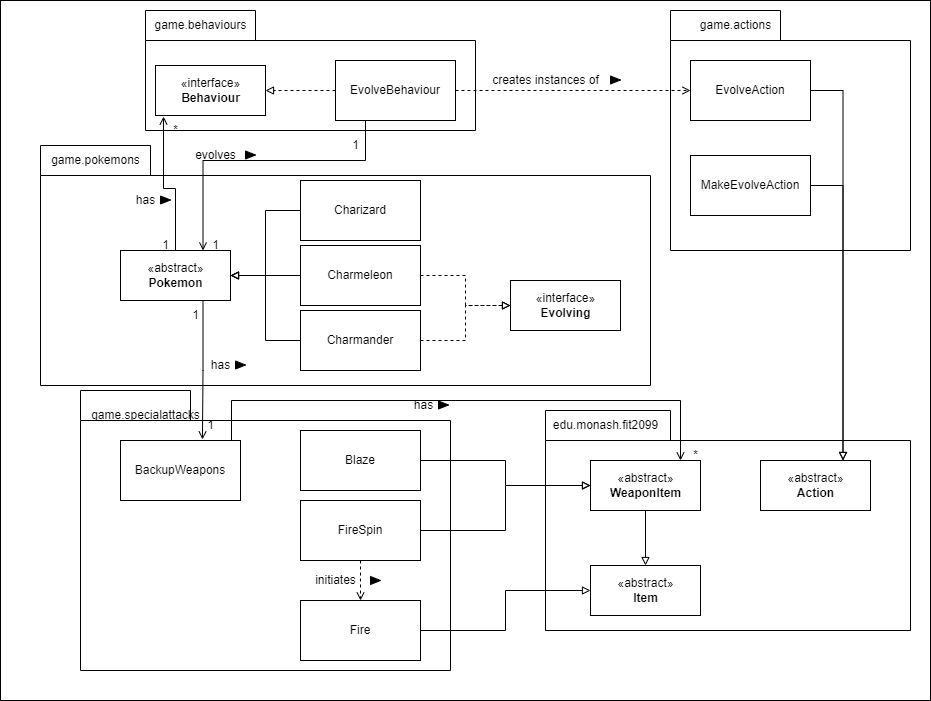

The diagram above was exported from draw.io. Its source (the exported page's mxGraphModel, read from the mxfile embedded in the PNG):
<mxGraphModel dx="780" dy="1136" grid="1" gridSize="10" guides="1" tooltips="1" connect="1" arrows="1" fold="1" page="1" pageScale="1" pageWidth="850" pageHeight="1100" math="0" shadow="0">
  <root>
    <mxCell id="0" />
    <mxCell id="1" parent="0" />
    <mxCell id="qkNS4qnKLEWimFb3A-bO-55" value="" style="verticalLabelPosition=bottom;verticalAlign=top;html=1;shape=mxgraph.basic.rect;fillColor2=none;strokeWidth=1;size=20;indent=5;" vertex="1" parent="1">
      <mxGeometry y="350" width="930" height="700" as="geometry" />
    </mxCell>
    <mxCell id="qkNS4qnKLEWimFb3A-bO-39" value="" style="shape=folder;fontStyle=1;spacingTop=10;tabWidth=110;tabHeight=30;tabPosition=left;html=1;" vertex="1" parent="1">
      <mxGeometry x="145" y="360" width="330" height="120" as="geometry" />
    </mxCell>
    <mxCell id="qkNS4qnKLEWimFb3A-bO-37" value="" style="shape=folder;fontStyle=1;spacingTop=10;tabWidth=110;tabHeight=30;tabPosition=left;html=1;" vertex="1" parent="1">
      <mxGeometry x="40" y="495" width="610" height="240" as="geometry" />
    </mxCell>
    <mxCell id="qkNS4qnKLEWimFb3A-bO-34" value="" style="shape=folder;fontStyle=1;spacingTop=10;tabWidth=110;tabHeight=30;tabPosition=left;html=1;" vertex="1" parent="1">
      <mxGeometry x="80" y="740" width="370" height="280" as="geometry" />
    </mxCell>
    <mxCell id="qkNS4qnKLEWimFb3A-bO-16" value="" style="shape=folder;fontStyle=1;spacingTop=10;tabWidth=125;tabHeight=30;tabPosition=left;html=1;" vertex="1" parent="1">
      <mxGeometry x="545" y="760" width="365" height="220" as="geometry" />
    </mxCell>
    <mxCell id="qkNS4qnKLEWimFb3A-bO-12" style="edgeStyle=orthogonalEdgeStyle;rounded=0;orthogonalLoop=1;jettySize=auto;html=1;exitX=0;exitY=0.5;exitDx=0;exitDy=0;entryX=1;entryY=0.5;entryDx=0;entryDy=0;endArrow=block;endFill=0;dashed=1;" edge="1" parent="1" source="qkNS4qnKLEWimFb3A-bO-1" target="qkNS4qnKLEWimFb3A-bO-2">
      <mxGeometry relative="1" as="geometry" />
    </mxCell>
    <mxCell id="qkNS4qnKLEWimFb3A-bO-57" style="edgeStyle=orthogonalEdgeStyle;rounded=0;orthogonalLoop=1;jettySize=auto;html=1;exitX=0.25;exitY=1;exitDx=0;exitDy=0;entryX=0.75;entryY=0;entryDx=0;entryDy=0;endArrow=open;endFill=0;" edge="1" parent="1" source="qkNS4qnKLEWimFb3A-bO-1" target="qkNS4qnKLEWimFb3A-bO-8">
      <mxGeometry relative="1" as="geometry">
        <Array as="points">
          <mxPoint x="365" y="510" />
          <mxPoint x="203" y="510" />
        </Array>
      </mxGeometry>
    </mxCell>
    <mxCell id="qkNS4qnKLEWimFb3A-bO-1" value="EvolveBehaviour" style="rounded=0;whiteSpace=wrap;html=1;" vertex="1" parent="1">
      <mxGeometry x="335" y="410" width="120" height="60" as="geometry" />
    </mxCell>
    <mxCell id="qkNS4qnKLEWimFb3A-bO-2" value="«interface»&lt;br&gt;&lt;b&gt;Behaviour&lt;/b&gt;" style="html=1;" vertex="1" parent="1">
      <mxGeometry x="155" y="415" width="110" height="50" as="geometry" />
    </mxCell>
    <mxCell id="qkNS4qnKLEWimFb3A-bO-20" style="edgeStyle=orthogonalEdgeStyle;rounded=0;orthogonalLoop=1;jettySize=auto;html=1;exitX=0;exitY=0.5;exitDx=0;exitDy=0;entryX=1;entryY=0.5;entryDx=0;entryDy=0;endArrow=block;endFill=0;" edge="1" parent="1" source="qkNS4qnKLEWimFb3A-bO-4" target="qkNS4qnKLEWimFb3A-bO-8">
      <mxGeometry relative="1" as="geometry" />
    </mxCell>
    <mxCell id="qkNS4qnKLEWimFb3A-bO-4" value="Charizard" style="rounded=0;whiteSpace=wrap;html=1;" vertex="1" parent="1">
      <mxGeometry x="300" y="530" width="120" height="60" as="geometry" />
    </mxCell>
    <mxCell id="qkNS4qnKLEWimFb3A-bO-18" style="edgeStyle=orthogonalEdgeStyle;rounded=0;orthogonalLoop=1;jettySize=auto;html=1;exitX=1;exitY=0.5;exitDx=0;exitDy=0;entryX=0;entryY=0.5;entryDx=0;entryDy=0;dashed=1;endArrow=block;endFill=0;" edge="1" parent="1" source="qkNS4qnKLEWimFb3A-bO-5" target="qkNS4qnKLEWimFb3A-bO-7">
      <mxGeometry relative="1" as="geometry" />
    </mxCell>
    <mxCell id="qkNS4qnKLEWimFb3A-bO-21" style="edgeStyle=orthogonalEdgeStyle;rounded=0;orthogonalLoop=1;jettySize=auto;html=1;exitX=0;exitY=0.5;exitDx=0;exitDy=0;endArrow=block;endFill=0;" edge="1" parent="1" source="qkNS4qnKLEWimFb3A-bO-5" target="qkNS4qnKLEWimFb3A-bO-8">
      <mxGeometry relative="1" as="geometry" />
    </mxCell>
    <mxCell id="qkNS4qnKLEWimFb3A-bO-5" value="Charmeleon" style="rounded=0;whiteSpace=wrap;html=1;" vertex="1" parent="1">
      <mxGeometry x="300" y="595" width="120" height="60" as="geometry" />
    </mxCell>
    <mxCell id="qkNS4qnKLEWimFb3A-bO-19" style="edgeStyle=orthogonalEdgeStyle;rounded=0;orthogonalLoop=1;jettySize=auto;html=1;exitX=1;exitY=0.5;exitDx=0;exitDy=0;entryX=0;entryY=0.5;entryDx=0;entryDy=0;dashed=1;endArrow=block;endFill=0;" edge="1" parent="1" source="qkNS4qnKLEWimFb3A-bO-6" target="qkNS4qnKLEWimFb3A-bO-7">
      <mxGeometry relative="1" as="geometry" />
    </mxCell>
    <mxCell id="qkNS4qnKLEWimFb3A-bO-23" style="edgeStyle=orthogonalEdgeStyle;rounded=0;orthogonalLoop=1;jettySize=auto;html=1;exitX=0;exitY=0.5;exitDx=0;exitDy=0;entryX=1;entryY=0.5;entryDx=0;entryDy=0;endArrow=block;endFill=0;" edge="1" parent="1" source="qkNS4qnKLEWimFb3A-bO-6" target="qkNS4qnKLEWimFb3A-bO-8">
      <mxGeometry relative="1" as="geometry" />
    </mxCell>
    <mxCell id="qkNS4qnKLEWimFb3A-bO-6" value="Charmander" style="rounded=0;whiteSpace=wrap;html=1;" vertex="1" parent="1">
      <mxGeometry x="300" y="660" width="120" height="60" as="geometry" />
    </mxCell>
    <mxCell id="qkNS4qnKLEWimFb3A-bO-7" value="«interface»&lt;br&gt;&lt;b&gt;Evolving&lt;/b&gt;" style="html=1;" vertex="1" parent="1">
      <mxGeometry x="510" y="630" width="110" height="50" as="geometry" />
    </mxCell>
    <mxCell id="qkNS4qnKLEWimFb3A-bO-30" style="edgeStyle=orthogonalEdgeStyle;rounded=0;orthogonalLoop=1;jettySize=auto;html=1;exitX=0.5;exitY=0;exitDx=0;exitDy=0;entryX=0.073;entryY=1.02;entryDx=0;entryDy=0;endArrow=open;endFill=0;entryPerimeter=0;" edge="1" parent="1" source="qkNS4qnKLEWimFb3A-bO-8" target="qkNS4qnKLEWimFb3A-bO-2">
      <mxGeometry relative="1" as="geometry">
        <Array as="points">
          <mxPoint x="175" y="538" />
          <mxPoint x="163" y="538" />
        </Array>
      </mxGeometry>
    </mxCell>
    <mxCell id="qkNS4qnKLEWimFb3A-bO-36" style="edgeStyle=orthogonalEdgeStyle;rounded=0;orthogonalLoop=1;jettySize=auto;html=1;exitX=0.75;exitY=1;exitDx=0;exitDy=0;entryX=0.683;entryY=-0.017;entryDx=0;entryDy=0;entryPerimeter=0;endArrow=open;endFill=0;" edge="1" parent="1" source="qkNS4qnKLEWimFb3A-bO-8" target="qkNS4qnKLEWimFb3A-bO-11">
      <mxGeometry relative="1" as="geometry" />
    </mxCell>
    <mxCell id="qkNS4qnKLEWimFb3A-bO-8" value="«abstract»&lt;br&gt;&lt;b&gt;Pokemon&lt;/b&gt;" style="html=1;" vertex="1" parent="1">
      <mxGeometry x="120" y="600" width="110" height="50" as="geometry" />
    </mxCell>
    <mxCell id="qkNS4qnKLEWimFb3A-bO-9" value="«abstract»&lt;br&gt;&lt;b&gt;Item&lt;/b&gt;" style="html=1;" vertex="1" parent="1">
      <mxGeometry x="590" y="915" width="110" height="50" as="geometry" />
    </mxCell>
    <mxCell id="qkNS4qnKLEWimFb3A-bO-28" style="edgeStyle=orthogonalEdgeStyle;rounded=0;orthogonalLoop=1;jettySize=auto;html=1;exitX=0.5;exitY=1;exitDx=0;exitDy=0;endArrow=block;endFill=0;" edge="1" parent="1" source="qkNS4qnKLEWimFb3A-bO-10" target="qkNS4qnKLEWimFb3A-bO-9">
      <mxGeometry relative="1" as="geometry" />
    </mxCell>
    <mxCell id="qkNS4qnKLEWimFb3A-bO-10" value="«abstract»&lt;br&gt;&lt;b&gt;WeaponItem&lt;/b&gt;" style="html=1;" vertex="1" parent="1">
      <mxGeometry x="590" y="810" width="110" height="50" as="geometry" />
    </mxCell>
    <mxCell id="qkNS4qnKLEWimFb3A-bO-31" style="edgeStyle=orthogonalEdgeStyle;rounded=0;orthogonalLoop=1;jettySize=auto;html=1;endArrow=open;endFill=0;exitX=0.925;exitY=0;exitDx=0;exitDy=0;exitPerimeter=0;" edge="1" parent="1" source="qkNS4qnKLEWimFb3A-bO-11">
      <mxGeometry relative="1" as="geometry">
        <mxPoint x="240" y="800" as="sourcePoint" />
        <mxPoint x="680" y="810" as="targetPoint" />
        <Array as="points">
          <mxPoint x="231" y="750" />
          <mxPoint x="680" y="750" />
          <mxPoint x="680" y="810" />
        </Array>
      </mxGeometry>
    </mxCell>
    <mxCell id="qkNS4qnKLEWimFb3A-bO-11" value="BackupWeapons" style="rounded=0;whiteSpace=wrap;html=1;" vertex="1" parent="1">
      <mxGeometry x="120" y="790" width="120" height="60" as="geometry" />
    </mxCell>
    <mxCell id="qkNS4qnKLEWimFb3A-bO-26" style="edgeStyle=orthogonalEdgeStyle;rounded=0;orthogonalLoop=1;jettySize=auto;html=1;exitX=1;exitY=0.5;exitDx=0;exitDy=0;endArrow=block;endFill=0;" edge="1" parent="1" source="qkNS4qnKLEWimFb3A-bO-13" target="qkNS4qnKLEWimFb3A-bO-10">
      <mxGeometry relative="1" as="geometry" />
    </mxCell>
    <mxCell id="qkNS4qnKLEWimFb3A-bO-13" value="Blaze" style="rounded=0;whiteSpace=wrap;html=1;" vertex="1" parent="1">
      <mxGeometry x="300" y="780" width="120" height="60" as="geometry" />
    </mxCell>
    <mxCell id="qkNS4qnKLEWimFb3A-bO-27" style="edgeStyle=orthogonalEdgeStyle;rounded=0;orthogonalLoop=1;jettySize=auto;html=1;exitX=1;exitY=0.5;exitDx=0;exitDy=0;endArrow=block;endFill=0;" edge="1" parent="1" source="qkNS4qnKLEWimFb3A-bO-14" target="qkNS4qnKLEWimFb3A-bO-10">
      <mxGeometry relative="1" as="geometry" />
    </mxCell>
    <mxCell id="qkNS4qnKLEWimFb3A-bO-33" style="edgeStyle=orthogonalEdgeStyle;rounded=0;orthogonalLoop=1;jettySize=auto;html=1;exitX=0.5;exitY=1;exitDx=0;exitDy=0;entryX=0.5;entryY=0;entryDx=0;entryDy=0;endArrow=open;endFill=0;dashed=1;" edge="1" parent="1" source="qkNS4qnKLEWimFb3A-bO-14" target="qkNS4qnKLEWimFb3A-bO-15">
      <mxGeometry relative="1" as="geometry" />
    </mxCell>
    <mxCell id="qkNS4qnKLEWimFb3A-bO-14" value="FireSpin" style="rounded=0;whiteSpace=wrap;html=1;" vertex="1" parent="1">
      <mxGeometry x="300" y="850" width="120" height="60" as="geometry" />
    </mxCell>
    <mxCell id="qkNS4qnKLEWimFb3A-bO-29" style="edgeStyle=orthogonalEdgeStyle;rounded=0;orthogonalLoop=1;jettySize=auto;html=1;exitX=1;exitY=0.5;exitDx=0;exitDy=0;endArrow=block;endFill=0;" edge="1" parent="1" source="qkNS4qnKLEWimFb3A-bO-15" target="qkNS4qnKLEWimFb3A-bO-9">
      <mxGeometry relative="1" as="geometry" />
    </mxCell>
    <mxCell id="qkNS4qnKLEWimFb3A-bO-15" value="Fire" style="rounded=0;whiteSpace=wrap;html=1;" vertex="1" parent="1">
      <mxGeometry x="300" y="950" width="120" height="60" as="geometry" />
    </mxCell>
    <mxCell id="qkNS4qnKLEWimFb3A-bO-17" value="edu.monash.fit2099" style="text;html=1;resizable=0;autosize=1;align=center;verticalAlign=middle;points=[];fillColor=none;strokeColor=none;rounded=0;" vertex="1" parent="1">
      <mxGeometry x="540" y="760" width="130" height="30" as="geometry" />
    </mxCell>
    <mxCell id="qkNS4qnKLEWimFb3A-bO-38" value="game.pokemons" style="text;html=1;resizable=0;autosize=1;align=center;verticalAlign=middle;points=[];fillColor=none;strokeColor=none;rounded=0;" vertex="1" parent="1">
      <mxGeometry x="40" y="495" width="110" height="30" as="geometry" />
    </mxCell>
    <mxCell id="qkNS4qnKLEWimFb3A-bO-40" value="game.behaviours" style="text;html=1;resizable=0;autosize=1;align=center;verticalAlign=middle;points=[];fillColor=none;strokeColor=none;rounded=0;" vertex="1" parent="1">
      <mxGeometry x="140" y="360" width="120" height="30" as="geometry" />
    </mxCell>
    <mxCell id="qkNS4qnKLEWimFb3A-bO-41" value="" style="shape=mxgraph.arrows2.wedgeArrow;html=1;bendable=0;startWidth=4;fillColor=strokeColor;defaultFillColor=invert;defaultGradientColor=invert;rounded=0;endArrow=open;endFill=0;" edge="1" parent="1">
      <mxGeometry width="100" height="100" relative="1" as="geometry">
        <mxPoint x="160" y="549.5" as="sourcePoint" />
        <mxPoint x="170" y="549.5" as="targetPoint" />
      </mxGeometry>
    </mxCell>
    <mxCell id="qkNS4qnKLEWimFb3A-bO-42" value="has" style="text;html=1;align=center;verticalAlign=middle;resizable=0;points=[];autosize=1;strokeColor=none;fillColor=none;" vertex="1" parent="1">
      <mxGeometry x="125" y="535" width="40" height="30" as="geometry" />
    </mxCell>
    <mxCell id="qkNS4qnKLEWimFb3A-bO-43" value="" style="shape=mxgraph.arrows2.wedgeArrow;html=1;bendable=0;startWidth=4;fillColor=strokeColor;defaultFillColor=invert;defaultGradientColor=invert;rounded=0;endArrow=open;endFill=0;" edge="1" parent="1">
      <mxGeometry width="100" height="100" relative="1" as="geometry">
        <mxPoint x="235" y="714.5" as="sourcePoint" />
        <mxPoint x="245" y="714.5" as="targetPoint" />
      </mxGeometry>
    </mxCell>
    <mxCell id="qkNS4qnKLEWimFb3A-bO-44" value="has" style="text;html=1;align=center;verticalAlign=middle;resizable=0;points=[];autosize=1;strokeColor=none;fillColor=none;" vertex="1" parent="1">
      <mxGeometry x="200" y="700" width="40" height="30" as="geometry" />
    </mxCell>
    <mxCell id="qkNS4qnKLEWimFb3A-bO-45" value="" style="shape=mxgraph.arrows2.wedgeArrow;html=1;bendable=0;startWidth=4;fillColor=strokeColor;defaultFillColor=invert;defaultGradientColor=invert;rounded=0;endArrow=open;endFill=0;" edge="1" parent="1">
      <mxGeometry width="100" height="100" relative="1" as="geometry">
        <mxPoint x="438" y="754.5" as="sourcePoint" />
        <mxPoint x="448" y="754.5" as="targetPoint" />
      </mxGeometry>
    </mxCell>
    <mxCell id="qkNS4qnKLEWimFb3A-bO-46" value="has" style="text;html=1;align=center;verticalAlign=middle;resizable=0;points=[];autosize=1;strokeColor=none;fillColor=none;" vertex="1" parent="1">
      <mxGeometry x="403" y="740" width="40" height="30" as="geometry" />
    </mxCell>
    <mxCell id="qkNS4qnKLEWimFb3A-bO-47" value="" style="shape=mxgraph.arrows2.wedgeArrow;html=1;bendable=0;startWidth=4;fillColor=strokeColor;defaultFillColor=invert;defaultGradientColor=invert;rounded=0;endArrow=open;endFill=0;" edge="1" parent="1">
      <mxGeometry width="100" height="100" relative="1" as="geometry">
        <mxPoint x="370" y="930" as="sourcePoint" />
        <mxPoint x="380" y="930" as="targetPoint" />
      </mxGeometry>
    </mxCell>
    <mxCell id="qkNS4qnKLEWimFb3A-bO-48" value="initiates" style="text;html=1;align=center;verticalAlign=middle;resizable=0;points=[];autosize=1;strokeColor=none;fillColor=none;" vertex="1" parent="1">
      <mxGeometry x="305" y="915" width="60" height="30" as="geometry" />
    </mxCell>
    <mxCell id="qkNS4qnKLEWimFb3A-bO-50" value="1" style="text;html=1;align=center;verticalAlign=middle;resizable=0;points=[];autosize=1;strokeColor=none;fillColor=none;" vertex="1" parent="1">
      <mxGeometry x="195" y="760" width="30" height="30" as="geometry" />
    </mxCell>
    <mxCell id="qkNS4qnKLEWimFb3A-bO-51" value="1" style="text;html=1;align=center;verticalAlign=middle;resizable=0;points=[];autosize=1;strokeColor=none;fillColor=none;" vertex="1" parent="1">
      <mxGeometry x="180" y="650" width="30" height="30" as="geometry" />
    </mxCell>
    <mxCell id="qkNS4qnKLEWimFb3A-bO-52" value="1" style="text;html=1;align=center;verticalAlign=middle;resizable=0;points=[];autosize=1;strokeColor=none;fillColor=none;" vertex="1" parent="1">
      <mxGeometry x="150" y="580" width="30" height="30" as="geometry" />
    </mxCell>
    <mxCell id="qkNS4qnKLEWimFb3A-bO-53" value="*" style="text;html=1;align=center;verticalAlign=middle;resizable=0;points=[];autosize=1;strokeColor=none;fillColor=none;" vertex="1" parent="1">
      <mxGeometry x="160" y="465" width="30" height="30" as="geometry" />
    </mxCell>
    <mxCell id="qkNS4qnKLEWimFb3A-bO-54" value="*" style="text;html=1;align=center;verticalAlign=middle;resizable=0;points=[];autosize=1;strokeColor=none;fillColor=none;" vertex="1" parent="1">
      <mxGeometry x="680" y="790" width="30" height="30" as="geometry" />
    </mxCell>
    <mxCell id="qkNS4qnKLEWimFb3A-bO-56" value="«abstract»&lt;br&gt;&lt;b&gt;Action&lt;/b&gt;" style="html=1;" vertex="1" parent="1">
      <mxGeometry x="760" y="810" width="110" height="50" as="geometry" />
    </mxCell>
    <mxCell id="qkNS4qnKLEWimFb3A-bO-58" value="1" style="text;html=1;align=center;verticalAlign=middle;resizable=0;points=[];autosize=1;strokeColor=none;fillColor=none;" vertex="1" parent="1">
      <mxGeometry x="200" y="580" width="30" height="30" as="geometry" />
    </mxCell>
    <mxCell id="qkNS4qnKLEWimFb3A-bO-59" value="1" style="text;html=1;align=center;verticalAlign=middle;resizable=0;points=[];autosize=1;strokeColor=none;fillColor=none;" vertex="1" parent="1">
      <mxGeometry x="340" y="480" width="30" height="30" as="geometry" />
    </mxCell>
    <mxCell id="qkNS4qnKLEWimFb3A-bO-60" value="" style="shape=mxgraph.arrows2.wedgeArrow;html=1;bendable=0;startWidth=4;fillColor=strokeColor;defaultFillColor=invert;defaultGradientColor=invert;rounded=0;endArrow=open;endFill=0;" edge="1" parent="1">
      <mxGeometry width="100" height="100" relative="1" as="geometry">
        <mxPoint x="245" y="504.5" as="sourcePoint" />
        <mxPoint x="255" y="504.5" as="targetPoint" />
      </mxGeometry>
    </mxCell>
    <mxCell id="qkNS4qnKLEWimFb3A-bO-61" value="evolves" style="text;html=1;align=center;verticalAlign=middle;resizable=0;points=[];autosize=1;strokeColor=none;fillColor=none;" vertex="1" parent="1">
      <mxGeometry x="185" y="490" width="60" height="30" as="geometry" />
    </mxCell>
    <mxCell id="qkNS4qnKLEWimFb3A-bO-63" value="" style="shape=folder;fontStyle=1;spacingTop=10;tabWidth=110;tabHeight=30;tabPosition=left;html=1;" vertex="1" parent="1">
      <mxGeometry x="670" y="360" width="240" height="240" as="geometry" />
    </mxCell>
    <mxCell id="qkNS4qnKLEWimFb3A-bO-64" value="game.specialattacks" style="text;html=1;resizable=0;autosize=1;align=center;verticalAlign=middle;points=[];fillColor=none;strokeColor=none;rounded=0;" vertex="1" parent="1">
      <mxGeometry x="80" y="750" width="130" height="30" as="geometry" />
    </mxCell>
    <mxCell id="qkNS4qnKLEWimFb3A-bO-35" value="game.actions" style="text;html=1;resizable=0;autosize=1;align=center;verticalAlign=middle;points=[];fillColor=none;strokeColor=none;rounded=0;" vertex="1" parent="1">
      <mxGeometry x="690" y="360" width="90" height="30" as="geometry" />
    </mxCell>
    <mxCell id="qkNS4qnKLEWimFb3A-bO-67" style="edgeStyle=orthogonalEdgeStyle;rounded=0;orthogonalLoop=1;jettySize=auto;html=1;exitX=1;exitY=0.5;exitDx=0;exitDy=0;entryX=0.75;entryY=0;entryDx=0;entryDy=0;endArrow=block;endFill=0;" edge="1" parent="1" source="qkNS4qnKLEWimFb3A-bO-65" target="qkNS4qnKLEWimFb3A-bO-56">
      <mxGeometry relative="1" as="geometry" />
    </mxCell>
    <mxCell id="qkNS4qnKLEWimFb3A-bO-65" value="EvolveAction" style="rounded=0;whiteSpace=wrap;html=1;" vertex="1" parent="1">
      <mxGeometry x="690" y="410" width="120" height="60" as="geometry" />
    </mxCell>
    <mxCell id="qkNS4qnKLEWimFb3A-bO-68" style="edgeStyle=orthogonalEdgeStyle;rounded=0;orthogonalLoop=1;jettySize=auto;html=1;exitX=1;exitY=0.5;exitDx=0;exitDy=0;endArrow=block;endFill=0;entryX=0.75;entryY=0;entryDx=0;entryDy=0;" edge="1" parent="1" source="qkNS4qnKLEWimFb3A-bO-66" target="qkNS4qnKLEWimFb3A-bO-56">
      <mxGeometry relative="1" as="geometry">
        <mxPoint x="860" y="810" as="targetPoint" />
      </mxGeometry>
    </mxCell>
    <mxCell id="qkNS4qnKLEWimFb3A-bO-66" value="MakeEvolveAction" style="rounded=0;whiteSpace=wrap;html=1;" vertex="1" parent="1">
      <mxGeometry x="690" y="505" width="120" height="60" as="geometry" />
    </mxCell>
    <mxCell id="qkNS4qnKLEWimFb3A-bO-70" value="" style="shape=mxgraph.arrows2.wedgeArrow;html=1;bendable=0;startWidth=4;fillColor=strokeColor;defaultFillColor=invert;defaultGradientColor=invert;rounded=0;endArrow=open;endFill=0;" edge="1" parent="1">
      <mxGeometry width="100" height="100" relative="1" as="geometry">
        <mxPoint x="610" y="429.5" as="sourcePoint" />
        <mxPoint x="620" y="429.5" as="targetPoint" />
      </mxGeometry>
    </mxCell>
    <mxCell id="qkNS4qnKLEWimFb3A-bO-71" value="creates instances of" style="text;html=1;align=center;verticalAlign=middle;resizable=0;points=[];autosize=1;strokeColor=none;fillColor=none;" vertex="1" parent="1">
      <mxGeometry x="480" y="415" width="130" height="30" as="geometry" />
    </mxCell>
    <mxCell id="qkNS4qnKLEWimFb3A-bO-69" style="edgeStyle=orthogonalEdgeStyle;rounded=0;orthogonalLoop=1;jettySize=auto;html=1;exitX=1;exitY=0.5;exitDx=0;exitDy=0;entryX=0;entryY=0.5;entryDx=0;entryDy=0;endArrow=open;endFill=0;dashed=1;" edge="1" parent="1" source="qkNS4qnKLEWimFb3A-bO-1" target="qkNS4qnKLEWimFb3A-bO-65">
      <mxGeometry relative="1" as="geometry" />
    </mxCell>
  </root>
</mxGraphModel>